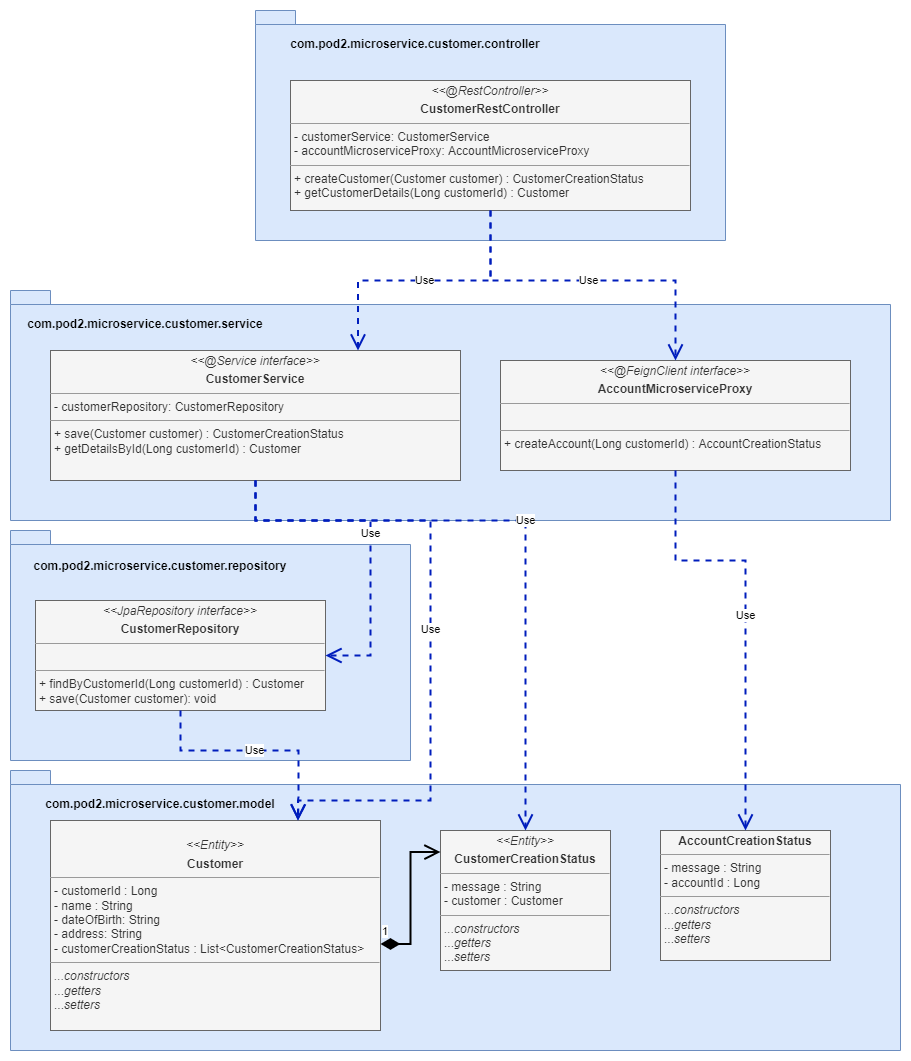

The diagram above was exported from draw.io. Its source (the exported page's mxGraphModel, read from the mxfile embedded in the PNG):
<mxGraphModel dx="327" dy="641" grid="1" gridSize="10" guides="1" tooltips="1" connect="1" arrows="1" fold="1" page="1" pageScale="1" pageWidth="827" pageHeight="1169" math="0" shadow="0">
  <root>
    <mxCell id="0" />
    <mxCell id="1" parent="0" />
    <mxCell id="UdqMOsXVbokYdisj76ck-1" style="edgeStyle=orthogonalEdgeStyle;rounded=0;orthogonalLoop=1;jettySize=auto;html=1;strokeColor=#000000;strokeWidth=2;endArrow=ERmany;endFill=0;" edge="1" parent="1" source="QpWIbe2TJWyKu3OFSP97-1">
      <mxGeometry relative="1" as="geometry">
        <mxPoint x="210" y="979.9999999999998" as="targetPoint" />
      </mxGeometry>
    </mxCell>
    <mxCell id="QpWIbe2TJWyKu3OFSP97-5" value="" style="shape=folder;fontStyle=1;spacingTop=10;tabWidth=40;tabHeight=14;tabPosition=left;html=1;align=center;fillColor=#dae8fc;strokeColor=#6c8ebf;" vertex="1" parent="1">
      <mxGeometry x="295" y="30" width="470" height="230" as="geometry" />
    </mxCell>
    <mxCell id="QpWIbe2TJWyKu3OFSP97-4" value="&lt;p style=&quot;margin: 0px ; margin-top: 4px ; text-align: center&quot;&gt;&lt;i&gt;&amp;lt;&amp;lt;@RestController&amp;gt;&amp;gt;&lt;/i&gt;&lt;br&gt;&lt;/p&gt;&lt;p style=&quot;margin: 0px ; margin-top: 4px ; text-align: center&quot;&gt;&lt;b&gt;CustomerRestController&lt;/b&gt;&lt;/p&gt;&lt;hr size=&quot;1&quot;&gt;&lt;p style=&quot;margin: 0px ; margin-left: 4px&quot;&gt;- customerService: CustomerService&lt;/p&gt;&lt;p style=&quot;margin: 0px ; margin-left: 4px&quot;&gt;- accountMicroserviceProxy: AccountMicroserviceProxy&lt;/p&gt;&lt;hr size=&quot;1&quot;&gt;&lt;p style=&quot;margin: 0px ; margin-left: 4px&quot;&gt;+ createCustomer(Customer customer) : CustomerCreationStatus&lt;/p&gt;&lt;p style=&quot;margin: 0px ; margin-left: 4px&quot;&gt;+ getCustomerDetails(Long customerId) : Customer&lt;/p&gt;" style="verticalAlign=top;align=left;overflow=fill;fontSize=12;fontFamily=Helvetica;html=1;fillColor=#f5f5f5;strokeColor=#666666;fontColor=#333333;" vertex="1" parent="1">
      <mxGeometry x="330" y="100" width="400" height="130" as="geometry" />
    </mxCell>
    <mxCell id="QpWIbe2TJWyKu3OFSP97-6" value="com.pod2.microservice.customer.controller" style="text;align=center;fontStyle=1;verticalAlign=middle;spacingLeft=3;spacingRight=3;strokeColor=none;rotatable=0;points=[[0,0.5],[1,0.5]];portConstraint=eastwest;" vertex="1" parent="1">
      <mxGeometry x="345" y="50" width="220" height="26" as="geometry" />
    </mxCell>
    <mxCell id="QpWIbe2TJWyKu3OFSP97-8" value="" style="shape=folder;fontStyle=1;spacingTop=10;tabWidth=40;tabHeight=14;tabPosition=left;html=1;align=center;fillColor=#dae8fc;strokeColor=#6c8ebf;" vertex="1" parent="1">
      <mxGeometry x="50" y="310" width="880" height="230" as="geometry" />
    </mxCell>
    <mxCell id="QpWIbe2TJWyKu3OFSP97-10" value="com.pod2.microservice.customer.service" style="text;align=center;fontStyle=1;verticalAlign=middle;spacingLeft=3;spacingRight=3;strokeColor=none;rotatable=0;points=[[0,0.5],[1,0.5]];portConstraint=eastwest;" vertex="1" parent="1">
      <mxGeometry x="75" y="330" width="220" height="26" as="geometry" />
    </mxCell>
    <mxCell id="QpWIbe2TJWyKu3OFSP97-12" value="&lt;p style=&quot;margin: 0px ; margin-top: 4px ; text-align: center&quot;&gt;&lt;i&gt;&amp;lt;&amp;lt;@FeignClient interface&amp;gt;&amp;gt;&lt;/i&gt;&lt;br&gt;&lt;/p&gt;&lt;p style=&quot;margin: 0px ; margin-top: 4px ; text-align: center&quot;&gt;&lt;b&gt;AccountMicroserviceProxy&lt;/b&gt;&lt;/p&gt;&lt;hr size=&quot;1&quot;&gt;&lt;p style=&quot;margin: 0px ; margin-left: 4px&quot;&gt;&lt;br&gt;&lt;/p&gt;&lt;hr size=&quot;1&quot;&gt;&lt;p style=&quot;margin: 0px ; margin-left: 4px&quot;&gt;+ createAccount(Long customerId) : AccountCreationStatus&lt;/p&gt;" style="verticalAlign=top;align=left;overflow=fill;fontSize=12;fontFamily=Helvetica;html=1;fillColor=#f5f5f5;fontColor=#333333;strokeColor=#666666;" vertex="1" parent="1">
      <mxGeometry x="540" y="380" width="350" height="110" as="geometry" />
    </mxCell>
    <mxCell id="QpWIbe2TJWyKu3OFSP97-14" value="" style="shape=folder;fontStyle=1;spacingTop=10;tabWidth=40;tabHeight=14;tabPosition=left;html=1;align=center;fillColor=#dae8fc;strokeColor=#6c8ebf;" vertex="1" parent="1">
      <mxGeometry x="50" y="550" width="400" height="230" as="geometry" />
    </mxCell>
    <mxCell id="QpWIbe2TJWyKu3OFSP97-15" value="com.pod2.microservice.customer.repository" style="text;align=center;fontStyle=1;verticalAlign=middle;spacingLeft=3;spacingRight=3;strokeColor=none;rotatable=0;points=[[0,0.5],[1,0.5]];portConstraint=eastwest;" vertex="1" parent="1">
      <mxGeometry x="55" y="572" width="290" height="26" as="geometry" />
    </mxCell>
    <mxCell id="QpWIbe2TJWyKu3OFSP97-16" value="&lt;p style=&quot;margin: 0px ; margin-top: 4px ; text-align: center&quot;&gt;&lt;i&gt;&amp;lt;&amp;lt;JpaRepository interface&amp;gt;&amp;gt;&lt;/i&gt;&lt;br&gt;&lt;/p&gt;&lt;p style=&quot;margin: 0px ; margin-top: 4px ; text-align: center&quot;&gt;&lt;b&gt;CustomerRepository&lt;/b&gt;&lt;/p&gt;&lt;hr size=&quot;1&quot;&gt;&lt;p style=&quot;margin: 0px ; margin-left: 4px&quot;&gt;&lt;br&gt;&lt;/p&gt;&lt;hr size=&quot;1&quot;&gt;&lt;p style=&quot;margin: 0px ; margin-left: 4px&quot;&gt;+ findByCustomerId(Long customerId) : Customer&lt;/p&gt;&lt;p style=&quot;margin: 0px ; margin-left: 4px&quot;&gt;+ save(Customer customer): void&lt;/p&gt;" style="verticalAlign=top;align=left;overflow=fill;fontSize=12;fontFamily=Helvetica;html=1;fillColor=#f5f5f5;fontColor=#333333;strokeColor=#666666;" vertex="1" parent="1">
      <mxGeometry x="75" y="620" width="290" height="110" as="geometry" />
    </mxCell>
    <mxCell id="QpWIbe2TJWyKu3OFSP97-9" value="&lt;p style=&quot;margin: 0px ; margin-top: 4px ; text-align: center&quot;&gt;&lt;i&gt;&amp;lt;&amp;lt;@Service interface&amp;gt;&amp;gt;&lt;/i&gt;&lt;br&gt;&lt;/p&gt;&lt;p style=&quot;margin: 0px ; margin-top: 4px ; text-align: center&quot;&gt;&lt;b&gt;CustomerService&lt;/b&gt;&lt;/p&gt;&lt;hr size=&quot;1&quot;&gt;&lt;p style=&quot;margin: 0px ; margin-left: 4px&quot;&gt;- customerRepository: CustomerRepository&lt;br&gt;&lt;/p&gt;&lt;hr size=&quot;1&quot;&gt;&lt;p style=&quot;margin: 0px ; margin-left: 4px&quot;&gt;+ save(Customer customer) : CustomerCreationStatus&lt;/p&gt;&lt;p style=&quot;margin: 0px ; margin-left: 4px&quot;&gt;+ getDetailsById(Long customerId) : Customer&lt;/p&gt;" style="verticalAlign=top;align=left;overflow=fill;fontSize=12;fontFamily=Helvetica;html=1;fillColor=#f5f5f5;fontColor=#333333;strokeColor=#666666;" vertex="1" parent="1">
      <mxGeometry x="90" y="370" width="410" height="130" as="geometry" />
    </mxCell>
    <mxCell id="lyMhz3lgoVyHsTxIPQWj-1" value="Use" style="endArrow=open;endSize=12;dashed=1;html=1;rounded=0;strokeColor=#001DBC;strokeWidth=2;exitX=0.5;exitY=1;exitDx=0;exitDy=0;edgeStyle=orthogonalEdgeStyle;fillColor=#0050ef;" edge="1" parent="1" source="QpWIbe2TJWyKu3OFSP97-4">
      <mxGeometry width="160" relative="1" as="geometry">
        <mxPoint x="350" y="310" as="sourcePoint" />
        <mxPoint x="715" y="380" as="targetPoint" />
        <Array as="points">
          <mxPoint x="530" y="300" />
          <mxPoint x="715" y="300" />
        </Array>
      </mxGeometry>
    </mxCell>
    <mxCell id="lyMhz3lgoVyHsTxIPQWj-2" value="Use" style="endArrow=open;endSize=12;dashed=1;html=1;rounded=0;strokeColor=#001DBC;strokeWidth=2;exitX=0.5;exitY=1;exitDx=0;exitDy=0;entryX=0.75;entryY=0;entryDx=0;entryDy=0;edgeStyle=orthogonalEdgeStyle;fillColor=#0050ef;" edge="1" parent="1" source="QpWIbe2TJWyKu3OFSP97-4" target="QpWIbe2TJWyKu3OFSP97-9">
      <mxGeometry width="160" relative="1" as="geometry">
        <mxPoint x="360" y="320" as="sourcePoint" />
        <mxPoint x="520" y="320" as="targetPoint" />
      </mxGeometry>
    </mxCell>
    <mxCell id="lyMhz3lgoVyHsTxIPQWj-3" value="Use" style="endArrow=open;endSize=12;dashed=1;html=1;rounded=0;strokeColor=#001DBC;strokeWidth=2;entryX=1;entryY=0.5;entryDx=0;entryDy=0;edgeStyle=orthogonalEdgeStyle;fillColor=#0050ef;" edge="1" parent="1" target="QpWIbe2TJWyKu3OFSP97-16">
      <mxGeometry width="160" relative="1" as="geometry">
        <mxPoint x="295" y="500" as="sourcePoint" />
        <mxPoint x="407.5" y="380" as="targetPoint" />
        <Array as="points">
          <mxPoint x="295" y="540" />
          <mxPoint x="410" y="540" />
          <mxPoint x="410" y="675" />
        </Array>
      </mxGeometry>
    </mxCell>
    <mxCell id="_vH2xV3dft1O1UaFIlw8-1" value="" style="shape=folder;fontStyle=1;spacingTop=10;tabWidth=40;tabHeight=14;tabPosition=left;html=1;align=center;fillColor=#dae8fc;strokeColor=#6c8ebf;" vertex="1" parent="1">
      <mxGeometry x="50" y="790" width="890" height="280" as="geometry" />
    </mxCell>
    <mxCell id="_vH2xV3dft1O1UaFIlw8-2" value="&lt;div style=&quot;text-align: center&quot;&gt;&lt;br&gt;&lt;/div&gt;&lt;p style=&quot;text-align: center ; margin: 4px 0px 0px&quot;&gt;&lt;i&gt;&amp;lt;&amp;lt;Entity&amp;gt;&amp;gt;&lt;/i&gt;&lt;b&gt;&lt;br&gt;&lt;/b&gt;&lt;/p&gt;&lt;p style=&quot;text-align: center ; margin: 4px 0px 0px&quot;&gt;&lt;b&gt;Customer&lt;/b&gt;&lt;br&gt;&lt;/p&gt;&lt;hr size=&quot;1&quot;&gt;&lt;p style=&quot;margin: 0px ; margin-left: 4px&quot;&gt;- customerId : Long&lt;/p&gt;&lt;p style=&quot;margin: 0px ; margin-left: 4px&quot;&gt;- name : String&lt;/p&gt;&lt;p style=&quot;margin: 0px ; margin-left: 4px&quot;&gt;- dateOfBirth: String&lt;/p&gt;&lt;p style=&quot;margin: 0px ; margin-left: 4px&quot;&gt;- address: String&lt;/p&gt;&lt;p style=&quot;margin: 0px ; margin-left: 4px&quot;&gt;- customerCreationStatus : List&amp;lt;CustomerCreationStatus&amp;gt;&lt;/p&gt;&lt;hr size=&quot;1&quot;&gt;&lt;p style=&quot;margin: 0px ; margin-left: 4px&quot;&gt;&lt;i&gt;...constructors&lt;/i&gt;&lt;/p&gt;&lt;p style=&quot;margin: 0px ; margin-left: 4px&quot;&gt;...&lt;i&gt;getters&amp;nbsp;&lt;/i&gt;&lt;/p&gt;&lt;p style=&quot;margin: 0px ; margin-left: 4px&quot;&gt;...&lt;i&gt;setters&lt;/i&gt;&lt;/p&gt;" style="verticalAlign=top;align=left;overflow=fill;fontSize=12;fontFamily=Helvetica;html=1;fillColor=#f5f5f5;fontColor=#333333;strokeColor=#666666;" vertex="1" parent="1">
      <mxGeometry x="90" y="840" width="330" height="210" as="geometry" />
    </mxCell>
    <mxCell id="w1BGNRaeHDLpH7dulGPx-1" value="com.pod2.microservice.customer.model" style="text;align=center;fontStyle=1;verticalAlign=middle;spacingLeft=3;spacingRight=3;strokeColor=none;rotatable=0;points=[[0,0.5],[1,0.5]];portConstraint=eastwest;" vertex="1" parent="1">
      <mxGeometry x="55" y="810" width="290" height="26" as="geometry" />
    </mxCell>
    <mxCell id="w1BGNRaeHDLpH7dulGPx-2" value="&lt;p style=&quot;margin: 0px ; margin-top: 4px ; text-align: center&quot;&gt;&lt;i&gt;&amp;lt;&amp;lt;Entity&amp;gt;&amp;gt;&lt;/i&gt;&lt;b&gt;&lt;br&gt;&lt;/b&gt;&lt;/p&gt;&lt;p style=&quot;margin: 0px ; margin-top: 4px ; text-align: center&quot;&gt;&lt;b&gt;CustomerCreationStatus&lt;/b&gt;&lt;br&gt;&lt;/p&gt;&lt;hr size=&quot;1&quot;&gt;&lt;p style=&quot;margin: 0px ; margin-left: 4px&quot;&gt;&lt;span&gt;- message : String&lt;/span&gt;&lt;br&gt;&lt;/p&gt;&lt;p style=&quot;margin: 0px ; margin-left: 4px&quot;&gt;- customer : Customer&lt;/p&gt;&lt;hr size=&quot;1&quot;&gt;&lt;p style=&quot;margin: 0px ; margin-left: 4px&quot;&gt;&lt;i&gt;...constructors&lt;/i&gt;&lt;/p&gt;&lt;p style=&quot;margin: 0px ; margin-left: 4px&quot;&gt;...&lt;i&gt;getters&amp;nbsp;&lt;/i&gt;&lt;/p&gt;&lt;p style=&quot;margin: 0px ; margin-left: 4px&quot;&gt;...&lt;i&gt;setters&lt;/i&gt;&lt;/p&gt;" style="verticalAlign=top;align=left;overflow=fill;fontSize=12;fontFamily=Helvetica;html=1;fillColor=#f5f5f5;fontColor=#333333;strokeColor=#666666;" vertex="1" parent="1">
      <mxGeometry x="480" y="850" width="170" height="140" as="geometry" />
    </mxCell>
    <mxCell id="S-bq_rXqnrreX1aMAQUN-1" value="1" style="endArrow=open;html=1;endSize=12;startArrow=diamondThin;startSize=14;startFill=1;edgeStyle=orthogonalEdgeStyle;align=left;verticalAlign=bottom;rounded=0;strokeColor=#000000;strokeWidth=2;exitX=1;exitY=0.588;exitDx=0;exitDy=0;exitPerimeter=0;entryX=0;entryY=0.154;entryDx=0;entryDy=0;entryPerimeter=0;" edge="1" parent="1" source="_vH2xV3dft1O1UaFIlw8-2" target="w1BGNRaeHDLpH7dulGPx-2">
      <mxGeometry x="-1" y="3" relative="1" as="geometry">
        <mxPoint x="260" y="1060" as="sourcePoint" />
        <mxPoint x="420" y="1060" as="targetPoint" />
      </mxGeometry>
    </mxCell>
    <mxCell id="S-bq_rXqnrreX1aMAQUN-2" value="Use" style="endArrow=open;endSize=12;dashed=1;html=1;rounded=0;strokeColor=#001DBC;strokeWidth=2;entryX=0.75;entryY=0;entryDx=0;entryDy=0;edgeStyle=orthogonalEdgeStyle;fillColor=#0050ef;exitX=0.5;exitY=1;exitDx=0;exitDy=0;" edge="1" parent="1" source="QpWIbe2TJWyKu3OFSP97-16" target="_vH2xV3dft1O1UaFIlw8-2">
      <mxGeometry width="160" relative="1" as="geometry">
        <mxPoint x="380" y="770" as="sourcePoint" />
        <mxPoint x="450" y="945" as="targetPoint" />
        <Array as="points">
          <mxPoint x="220" y="770" />
          <mxPoint x="338" y="770" />
          <mxPoint x="338" y="810" />
        </Array>
      </mxGeometry>
    </mxCell>
    <mxCell id="S-bq_rXqnrreX1aMAQUN-3" value="Use" style="endArrow=open;endSize=12;dashed=1;html=1;rounded=0;strokeColor=#001DBC;strokeWidth=2;entryX=0.75;entryY=0;entryDx=0;entryDy=0;edgeStyle=orthogonalEdgeStyle;fillColor=#0050ef;exitX=0.5;exitY=1;exitDx=0;exitDy=0;jumpStyle=arc;" edge="1" parent="1" source="QpWIbe2TJWyKu3OFSP97-9" target="_vH2xV3dft1O1UaFIlw8-2">
      <mxGeometry width="160" relative="1" as="geometry">
        <mxPoint x="305" y="510" as="sourcePoint" />
        <mxPoint x="375" y="685" as="targetPoint" />
        <Array as="points">
          <mxPoint x="295" y="540" />
          <mxPoint x="470" y="540" />
          <mxPoint x="470" y="820" />
          <mxPoint x="338" y="820" />
        </Array>
      </mxGeometry>
    </mxCell>
    <mxCell id="S-bq_rXqnrreX1aMAQUN-4" value="Use" style="endArrow=open;endSize=12;dashed=1;html=1;rounded=0;strokeColor=#001DBC;strokeWidth=2;entryX=0.5;entryY=0;entryDx=0;entryDy=0;edgeStyle=orthogonalEdgeStyle;fillColor=#0050ef;exitX=0.5;exitY=1;exitDx=0;exitDy=0;jumpStyle=arc;" edge="1" parent="1" source="QpWIbe2TJWyKu3OFSP97-9" target="w1BGNRaeHDLpH7dulGPx-2">
      <mxGeometry width="160" relative="1" as="geometry">
        <mxPoint x="305" y="510" as="sourcePoint" />
        <mxPoint x="347.5" y="860" as="targetPoint" />
        <Array as="points">
          <mxPoint x="295" y="540" />
          <mxPoint x="565" y="540" />
        </Array>
      </mxGeometry>
    </mxCell>
    <mxCell id="4_NkcAWPCCpWePN4qP2W-1" value="&lt;p style=&quot;margin: 0px ; margin-top: 4px ; text-align: center&quot;&gt;&lt;b&gt;AccountCreationStatus&lt;/b&gt;&lt;br&gt;&lt;/p&gt;&lt;hr size=&quot;1&quot;&gt;&lt;p style=&quot;margin: 0px ; margin-left: 4px&quot;&gt;&lt;span&gt;- message : String&lt;/span&gt;&lt;br&gt;&lt;/p&gt;&lt;p style=&quot;margin: 0px ; margin-left: 4px&quot;&gt;- accountId : Long&lt;/p&gt;&lt;hr size=&quot;1&quot;&gt;&lt;p style=&quot;margin: 0px ; margin-left: 4px&quot;&gt;&lt;i&gt;...constructors&lt;/i&gt;&lt;/p&gt;&lt;p style=&quot;margin: 0px ; margin-left: 4px&quot;&gt;...&lt;i&gt;getters&amp;nbsp;&lt;/i&gt;&lt;/p&gt;&lt;p style=&quot;margin: 0px ; margin-left: 4px&quot;&gt;...&lt;i&gt;setters&lt;/i&gt;&lt;/p&gt;" style="verticalAlign=top;align=left;overflow=fill;fontSize=12;fontFamily=Helvetica;html=1;fillColor=#f5f5f5;fontColor=#333333;strokeColor=#666666;" vertex="1" parent="1">
      <mxGeometry x="700" y="850" width="170" height="130" as="geometry" />
    </mxCell>
    <mxCell id="4_NkcAWPCCpWePN4qP2W-2" value="Use" style="endArrow=open;endSize=12;dashed=1;html=1;rounded=0;strokeColor=#001DBC;strokeWidth=2;entryX=0.5;entryY=0;entryDx=0;entryDy=0;edgeStyle=orthogonalEdgeStyle;fillColor=#0050ef;exitX=0.5;exitY=1;exitDx=0;exitDy=0;jumpStyle=arc;" edge="1" parent="1" source="QpWIbe2TJWyKu3OFSP97-12" target="4_NkcAWPCCpWePN4qP2W-1">
      <mxGeometry width="160" relative="1" as="geometry">
        <mxPoint x="690" y="500" as="sourcePoint" />
        <mxPoint x="960" y="850" as="targetPoint" />
        <Array as="points">
          <mxPoint x="715" y="580" />
          <mxPoint x="785" y="580" />
        </Array>
      </mxGeometry>
    </mxCell>
  </root>
</mxGraphModel>